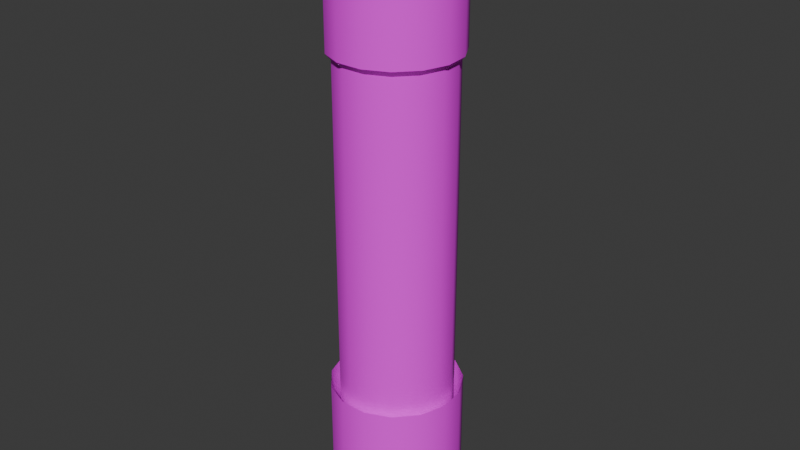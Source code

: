 # Source: torch.blend  (saved by Blender 4.1.24; exported with 4.5.12 LTS)
import bpy
from mathutils import Matrix  # noqa: F401  (used for matrix-valued properties, if any)

bpy.ops.wm.read_factory_settings(use_empty=True)
scene = bpy.context.scene
scene.name = 'Scene'

# ---- collections
col_collection = bpy.data.collections.new('Collection'); scene.collection.children.link(col_collection)

# ---- images (referenced by path relative to the original .blend; pixels are not part of the script)
import os
ASSET_DIR = os.environ.get("B2B_ASSET_DIR", "")  # directory of the original .blend (textures are referenced by path, not embedded)
HERE = os.path.dirname(os.path.abspath(__file__))  # packed textures are extracted next to this script under _unpacked/

def load_image(name, relpath, width, height, colorspace="sRGB"):
    """Load a texture the original file referenced (path relative to the .blend, or extracted next to this script)."""
    p = next((c for c in (os.path.join(HERE, relpath), os.path.join(ASSET_DIR, relpath)) if relpath and os.path.exists(c)), "")
    if p:
        img = bpy.data.images.load(p, check_existing=True)
        img.name = name
    else:  # same state as the original file: an image datablock whose file is absent (Cycles renders it pink)
        img = bpy.data.images.new(name, width, height)
        img.source = "FILE"
        img.filepath = "//" + (relpath or name)
    img.colorspace_settings.name = colorspace
    return img
img_torchmat_001_base_color = load_image('TorchMat.001 Base Color', 'TorchMat.001 Base Color.png', 1024, 1024, 'sRGB')

# ---- materials (node trees are filled in below, after node groups)
mat_torchmat_001 = bpy.data.materials.new('TorchMat.001')
mat_torchmat_001.use_transparent_shadow = False

# ---- material node trees
mat_torchmat_001.use_nodes = True; mat_torchmat_001.node_tree.nodes.clear()
_N = mat_torchmat_001.node_tree.nodes; _L = mat_torchmat_001.node_tree.links
n0 = _N.new('ShaderNodeBsdfPrincipled'); n0.name = 'Principled BSDF'; n0.location = (10, 300)
n0.inputs[2].default_value = 1.0
n1 = _N.new('ShaderNodeOutputMaterial'); n1.name = 'Material Output'; n1.location = (300, 300)
n2 = _N.new('ShaderNodeTexImage'); n2.name = 'Image Texture'; n2.location = (-280, 280)
n2.image = img_torchmat_001_base_color
_L.new(n0.outputs[0], n1.inputs[0])
_L.new(n2.outputs[0], n0.inputs[0])
n1.is_active_output = True

# ---- world
world_world = bpy.data.worlds.new('World'); scene.world = world_world
world_world.use_nodes = True; world_world.node_tree.nodes.clear()
_N = world_world.node_tree.nodes; _L = world_world.node_tree.links
n0 = _N.new('ShaderNodeOutputWorld'); n0.name = 'World Output'; n0.location = (300, 300)
n1 = _N.new('ShaderNodeBackground'); n1.name = 'Background'; n1.location = (10, 300)
n1.inputs[0].default_value = (0.05088, 0.05088, 0.05088, 1.0)
_L.new(n1.outputs[0], n0.inputs[0])
n0.is_active_output = True
world_world.color = (0.05088, 0.05088, 0.05088)
world_world.use_sun_shadow = False
world_world.sun_shadow_jitter_overblur = 0.0

# ---- meshes
me_cylinder = bpy.data.meshes.new('Cylinder')
me_cylinder.from_pydata([(0.0, 1.0, -1.608), (0.0, 1.0, 0.7328), (0.4067, 0.9135, -1.608), (0.4067, 0.9135, 0.7328), (0.7431, 0.6691, -1.608), (0.7431, 0.6691, 0.7328), (0.9511, 0.309, -1.608), (0.9511, 0.309, 0.7328), (0.9945, -0.1045, -1.608), (0.9945, -0.1045, 0.7328), (0.866, -0.5, -1.608), (0.866, -0.5, 0.7328), (0.5878, -0.809, -1.608), (0.5878, -0.809, 0.7328), (0.2079, -0.9781, -1.608), (0.2079, -0.9781, 0.7328), (-0.2079, -0.9781, -1.608), (-0.2079, -0.9781, 0.7328), (-0.5878, -0.809, -1.608), (-0.5878, -0.809, 0.7328), (-0.866, -0.5, -1.608), (-0.866, -0.5, 0.7328), (-0.9945, -0.1045, -1.608), (-0.9945, -0.1045, 0.7328), (-0.9511, 0.309, -1.608), (-0.9511, 0.309, 0.7328), (-0.7431, 0.6691, -1.608), (-0.7431, 0.6691, 0.7328), (-0.4067, 0.9135, -1.608), (-0.4067, 0.9135, 0.7328), (-1.27e-09, 1.16, -1.046), (0.4717, 1.06, -1.046), (0.8619, 0.7761, -1.046), (1.103, 0.3584, -1.046), (1.153, -0.1212, -1.046), (1.004, -0.5799, -1.046), (0.6817, -0.9383, -1.046), (0.2411, -1.134, -1.046), (-0.2411, -1.134, -1.046), (-0.6817, -0.9383, -1.046), (-1.004, -0.5799, -1.046), (-1.153, -0.1212, -1.046), (-1.103, 0.3584, -1.046), (-0.8619, 0.7761, -1.046), (-0.4717, 1.06, -1.046), (-1.27e-09, 1.16, -1.765), (0.4717, 1.06, -1.765), (0.8619, 0.7761, -1.765), (1.103, 0.3584, -1.765), (1.153, -0.1212, -1.765), (1.004, -0.5799, -1.765), (0.6817, -0.9383, -1.765), (0.2411, -1.134, -1.765), (-0.2411, -1.134, -1.765), (-0.6817, -0.9383, -1.765), (-1.004, -0.5799, -1.765), (-1.153, -0.1212, -1.765), (-1.103, 0.3584, -1.765), (-0.8619, 0.7761, -1.765), (-0.4717, 1.06, -1.765), (0.4434, 0.996, 0.7633), (-7.741e-09, 1.09, 0.7633), (0.8102, 0.7295, 0.7633), (1.037, 0.3369, 0.7633), (1.084, -0.114, 0.7633), (0.9442, -0.5451, 0.7633), (0.6408, -0.882, 0.7633), (0.2267, -1.066, 0.7633), (-0.2267, -1.066, 0.7633), (-0.6408, -0.882, 0.7633), (-0.9442, -0.5451, 0.7633), (-1.084, -0.114, 0.7633), (-1.037, 0.3369, 0.7633), (-0.8102, 0.7295, 0.7633), (-0.4434, 0.996, 0.7633), (0.4434, 0.996, 1.461), (-7.741e-09, 1.09, 1.461), (0.8102, 0.7295, 1.461), (1.037, 0.3369, 1.461), (1.084, -0.114, 1.461), (0.9442, -0.5451, 1.461), (0.6408, -0.882, 1.461), (0.2267, -1.066, 1.461), (-0.2267, -1.066, 1.461), (-0.6408, -0.882, 1.461), (-0.9442, -0.5451, 1.461), (-1.084, -0.114, 1.461), (-1.037, 0.3369, 1.461), (-0.8102, 0.7295, 1.461), (-0.4434, 0.996, 1.461), (0.09932, 0.927, 0.1446), (0.1889, 1.034, 0.123), (0.26, 1.119, 0.08939), (0.3057, 1.173, 0.047), (0.3214, 1.192, 0.0), (0.3057, 1.173, -0.047), (0.26, 1.119, -0.08939), (0.1889, 1.034, -0.123), (0.09932, 0.927, -0.1446), (0.1522, 0.8355, 0.1446), (0.2894, 0.8597, 0.123), (0.3984, 0.8789, 0.08939), (0.4683, 0.8912, 0.047), (0.4924, 0.8955, 0.0), (0.4683, 0.8912, -0.047), (0.3984, 0.8789, -0.08939), (0.2894, 0.8597, -0.123), (0.1522, 0.8355, -0.1446), (-0.1522, 0.8355, 0.1446), (-0.2894, 0.8597, 0.123), (-0.3984, 0.8789, 0.08939), (-0.4683, 0.8912, 0.047), (-0.4924, 0.8955, 0.0), (-0.4683, 0.8912, -0.047), (-0.3984, 0.8789, -0.08939), (-0.2894, 0.8597, -0.123), (-0.1522, 0.8355, -0.1446), (-0.09932, 0.927, 0.1446), (-0.1889, 1.034, 0.123), (-0.26, 1.119, 0.08939), (-0.3057, 1.173, 0.047), (-0.3214, 1.192, 0.0), (-0.3057, 1.173, -0.047), (-0.26, 1.119, -0.08939), (-0.1889, 1.034, -0.123), (-0.09932, 0.927, -0.1446), (-3.725e-08, 0.9632, 0.1446), (-4.47e-08, 1.103, 0.123), (-1.043e-07, 1.213, 0.08939), (-7.451e-08, 1.284, 0.047), (-4.47e-08, 1.309, 0.0), (-7.451e-08, 1.284, -0.047), (-1.043e-07, 1.213, -0.08939), (-4.47e-08, 1.103, -0.123), (-3.725e-08, 0.9632, -0.1446)], [], [(0, 1, 3, 2), (2, 3, 5, 4), (4, 5, 7, 6), (6, 7, 9, 8), (8, 9, 11, 10), (10, 11, 13, 12), (12, 13, 15, 14), (14, 15, 17, 16), (16, 17, 19, 18), (18, 19, 21, 20), (20, 21, 23, 22), (22, 23, 25, 24), (24, 25, 27, 26), (13, 11, 65, 66), (26, 27, 29, 28), (28, 29, 1, 0), (16, 18, 39, 38), (26, 28, 44, 43), (2, 4, 32, 31), (12, 14, 37, 36), (22, 24, 42, 41), (8, 10, 35, 34), (18, 20, 40, 39), (28, 0, 30, 44), (4, 6, 33, 32), (14, 16, 38, 37), (0, 2, 31, 30), (24, 26, 43, 42), (10, 12, 36, 35), (20, 22, 41, 40), (6, 8, 34, 33), (38, 39, 54, 53), (31, 32, 47, 46), (39, 40, 55, 54), (32, 33, 48, 47), (40, 41, 56, 55), (33, 34, 49, 48), (41, 42, 57, 56), (34, 35, 50, 49), (42, 43, 58, 57), (35, 36, 51, 50), (43, 44, 59, 58), (36, 37, 52, 51), (44, 30, 45, 59), (37, 38, 53, 52), (30, 31, 46, 45), (45, 46, 47, 48, 49, 50, 51, 52, 53, 54, 55, 56, 57, 58, 59), (60, 61, 76, 75), (23, 21, 70, 71), (9, 7, 63, 64), (19, 17, 68, 69), (29, 27, 73, 74), (5, 3, 60, 62), (15, 13, 66, 67), (25, 23, 71, 72), (11, 9, 64, 65), (21, 19, 69, 70), (1, 29, 74, 61), (7, 5, 62, 63), (17, 15, 67, 68), (3, 1, 61, 60), (27, 25, 72, 73), (75, 76, 89, 88, 87, 86, 85, 84, 83, 82, 81, 80, 79, 78, 77), (69, 68, 83, 84), (62, 60, 75, 77), (70, 69, 84, 85), (63, 62, 77, 78), (71, 70, 85, 86), (64, 63, 78, 79), (72, 71, 86, 87), (65, 64, 79, 80), (73, 72, 87, 88), (66, 65, 80, 81), (74, 73, 88, 89), (67, 66, 81, 82), (61, 74, 89, 76), (68, 67, 82, 83), (130, 129, 93, 94), (127, 126, 90, 91), (134, 133, 97, 98), (131, 130, 94, 95), (128, 127, 91, 92), (132, 131, 95, 96), (129, 128, 92, 93), (133, 132, 96, 97), (91, 90, 99, 100), (98, 97, 106, 107), (95, 94, 103, 104), (92, 91, 100, 101), (96, 95, 104, 105), (93, 92, 101, 102), (97, 96, 105, 106), (94, 93, 102, 103), (125, 134, 98, 107, 106, 105, 104, 103, 102, 101, 100, 99, 90, 126, 117, 108, 109, 110, 111, 112, 113, 114, 115, 116), (112, 111, 120, 121), (109, 108, 117, 118), (116, 115, 124, 125), (113, 112, 121, 122), (110, 109, 118, 119), (114, 113, 122, 123), (111, 110, 119, 120), (115, 114, 123, 124), (124, 123, 132, 133), (121, 120, 129, 130), (118, 117, 126, 127), (125, 124, 133, 134), (122, 121, 130, 131), (119, 118, 127, 128), (123, 122, 131, 132), (120, 119, 128, 129)])
me_cylinder.polygons.foreach_set('use_smooth', [True] * 110)
_k = set([(0, 2), (0, 28), (1, 3), (1, 29), (2, 4), (3, 5), (4, 6), (5, 7), (6, 8), (7, 9), (8, 10), (9, 11), (10, 12), (11, 13), (12, 14), (13, 15), (14, 16), (15, 17), (16, 18), (17, 19), (18, 20), (19, 21), (20, 22), (21, 23), (22, 24), (23, 25), (24, 26), (25, 27), (26, 28), (27, 29), (30, 31), (30, 44), (31, 32), (32, 33), (33, 34), (34, 35), (35, 36), (36, 37), (37, 38), (38, 39), (39, 40), (40, 41), (41, 42), (42, 43), (43, 44), (45, 46), (45, 59), (46, 47), (47, 48), (48, 49), (49, 50), (50, 51), (51, 52), (52, 53), (53, 54), (54, 55), (55, 56), (56, 57), (57, 58), (58, 59), (60, 61), (60, 62), (61, 74), (62, 63), (63, 64), (64, 65), (65, 66), (66, 67), (67, 68), (68, 69), (69, 70), (70, 71), (71, 72), (72, 73), (73, 74), (75, 76), (75, 77), (76, 89), (77, 78), (78, 79), (79, 80), (80, 81), (81, 82), (82, 83), (83, 84), (84, 85), (85, 86), (86, 87), (87, 88), (88, 89), (90, 99), (90, 126), (93, 94), (93, 102), (93, 129), (94, 95), (94, 103), (94, 130), (95, 104), (95, 131), (98, 107), (98, 134), (99, 100), (100, 101), (101, 102), (102, 103), (103, 104), (104, 105), (105, 106), (106, 107), (108, 109), (108, 117), (109, 110), (110, 111), (111, 112), (111, 120), (112, 113), (112, 121), (113, 114), (113, 122), (114, 115), (115, 116), (116, 125), (117, 126), (120, 121), (120, 129), (121, 122), (121, 130), (122, 131), (125, 134), (129, 130), (130, 131)])
me_cylinder.attributes.new('sharp_edge', 'BOOLEAN', 'EDGE').data.foreach_set('value', [ (min(e.vertices), max(e.vertices)) in _k for e in me_cylinder.edges])
_uv = me_cylinder.uv_layers.new(name='UVMap')
_uv.uv.foreach_set('vector', [0.719, 0.9456, 0.719, 0.6291, 0.7699, 0.628, 0.7699, 0.9446, 0.6109, 0.6185, 0.6109, 0.3021, 0.6485, 0.3043, 0.6485, 0.6207, 0.6485, 0.6207, 0.6485, 0.3043, 0.6999, 0.3055, 0.6999, 0.6219, 0.6999, 0.6219, 0.6999, 0.3055, 0.7562, 0.3055, 0.7562, 0.6219, 0.7562, 0.6219, 0.7562, 0.3055, 0.8076, 0.3043, 0.8076, 0.6207, 0.003095, 0.6362, 0.003095, 0.3198, 0.04075, 0.3217, 0.04075, 0.6382, 0.04075, 0.6382, 0.04075, 0.3217, 0.09215, 0.3228, 0.09215, 0.6393, 0.09215, 0.6393, 0.09215, 0.3228, 0.1484, 0.3228, 0.1484, 0.6393, 0.1484, 0.6393, 0.1484, 0.3228, 0.1998, 0.3217, 0.1998, 0.6382, 0.1998, 0.6382, 0.1998, 0.3217, 0.2375, 0.3198, 0.2375, 0.6362, 0.3196, 0.9168, 0.3196, 0.6005, 0.371, 0.6016, 0.371, 0.918, 0.371, 0.918, 0.371, 0.6016, 0.4273, 0.6016, 0.4273, 0.918, 0.4273, 0.918, 0.4273, 0.6016, 0.4787, 0.6005, 0.4787, 0.9168, 0.4245, 0.2779, 0.4803, 0.2841, 0.4819, 0.2959, 0.4211, 0.2892, 0.6109, 0.9447, 0.6109, 0.6282, 0.6628, 0.6292, 0.6628, 0.9457, 0.6628, 0.9457, 0.6628, 0.6292, 0.719, 0.6291, 0.719, 0.9456, 0.269, 0.8176, 0.2704, 0.8624, 0.1938, 0.8787, 0.1921, 0.8267, 0.1062, 0.8627, 0.1077, 0.8171, 0.1846, 0.8259, 0.1828, 0.8787, 0.1077, 0.7071, 0.1062, 0.6615, 0.1828, 0.6455, 0.1846, 0.6983, 0.269, 0.7075, 0.2684, 0.7628, 0.1915, 0.7631, 0.1921, 0.699, 0.7784, 0.7447, 0.7778, 0.6896, 0.8548, 0.6808, 0.8555, 0.7447, 0.9198, 0.3668, 0.9186, 0.3118, 0.9955, 0.3021, 0.9969, 0.366, 0.7761, 0.8453, 0.7778, 0.7997, 0.8548, 0.8085, 0.8529, 0.8613, 0.1077, 0.8171, 0.1083, 0.7621, 0.1853, 0.7621, 0.1846, 0.8259, 0.9186, 0.4674, 0.9198, 0.4218, 0.9969, 0.4298, 0.9955, 0.4826, 0.2684, 0.7628, 0.269, 0.8176, 0.1921, 0.8267, 0.1915, 0.7631, 0.1083, 0.7621, 0.1077, 0.7071, 0.1846, 0.6983, 0.1853, 0.7621, 0.7778, 0.6896, 0.7761, 0.6441, 0.8529, 0.628, 0.8548, 0.6808, 0.2704, 0.6613, 0.269, 0.7075, 0.1921, 0.699, 0.1938, 0.6455, 0.7778, 0.7997, 0.7784, 0.7447, 0.8555, 0.7447, 0.8548, 0.8085, 0.9198, 0.4218, 0.9198, 0.3668, 0.9969, 0.366, 0.9969, 0.4298, 0.62, 0.1064, 0.6187, 0.04676, 0.716, 0.04676, 0.7172, 0.1064, 0.5848, 0.6005, 0.5828, 0.6441, 0.4856, 0.6452, 0.4876, 0.6015, 0.6187, 0.04676, 0.6165, 0.003095, 0.7137, 0.003095, 0.716, 0.04676, 0.5828, 0.6441, 0.5821, 0.7038, 0.4848, 0.7048, 0.4856, 0.6452, 0.8138, 0.4866, 0.8152, 0.427, 0.9124, 0.427, 0.911, 0.4866, 0.5821, 0.7038, 0.5828, 0.769, 0.4856, 0.7701, 0.4848, 0.7048, 0.8152, 0.427, 0.8152, 0.3617, 0.9124, 0.3617, 0.9124, 0.427, 0.5828, 0.769, 0.5848, 0.8286, 0.4876, 0.8297, 0.4856, 0.7701, 0.8152, 0.3617, 0.8138, 0.3021, 0.911, 0.3021, 0.9124, 0.3617, 0.6165, 0.2749, 0.6187, 0.2313, 0.716, 0.2313, 0.7137, 0.2749, 0.8273, 0.1876, 0.8284, 0.1274, 0.9257, 0.1275, 0.9245, 0.1877, 0.6187, 0.2313, 0.62, 0.1717, 0.7172, 0.1717, 0.716, 0.2313, 0.8284, 0.1274, 0.8284, 0.06216, 0.9257, 0.06225, 0.9257, 0.1275, 0.62, 0.1717, 0.62, 0.1064, 0.7172, 0.1064, 0.7172, 0.1717, 0.8284, 0.06216, 0.8273, 0.003095, 0.9245, 0.003183, 0.9257, 0.06225, 0.205, 0.01011, 0.2615, 0.04276, 0.2998, 0.09541, 0.3134, 0.159, 0.2998, 0.2224, 0.2615, 0.2748, 0.205, 0.307, 0.1401, 0.3136, 0.0781, 0.2933, 0.02962, 0.2497, 0.003094, 0.1903, 0.003094, 0.1254, 0.02962, 0.06619, 0.0781, 0.02293, 0.1401, 0.003095, 0.9561, 0.8078, 0.9572, 0.8633, 0.8628, 0.8632, 0.8617, 0.8077, 0.376, 0.04882, 0.343, 0.09406, 0.3323, 0.08877, 0.3682, 0.03945, 0.5336, 0.267, 0.5752, 0.2297, 0.5854, 0.2366, 0.54, 0.2774, 0.3314, 0.1489, 0.343, 0.2039, 0.3323, 0.2085, 0.3196, 0.1486, 0.5336, 0.03313, 0.4803, 0.01547, 0.4819, 0.003095, 0.54, 0.02235, 0.598, 0.1785, 0.598, 0.1224, 0.6103, 0.1196, 0.6103, 0.1809, 0.376, 0.2495, 0.4245, 0.2779, 0.4211, 0.2892, 0.3682, 0.2583, 0.4245, 0.02102, 0.376, 0.04882, 0.3682, 0.03945, 0.4211, 0.009145, 0.4803, 0.2841, 0.5336, 0.267, 0.54, 0.2774, 0.4819, 0.2959, 0.343, 0.09406, 0.3314, 0.1489, 0.3196, 0.1486, 0.3323, 0.08877, 0.5752, 0.07094, 0.5336, 0.03313, 0.54, 0.02235, 0.5854, 0.06357, 0.5752, 0.2297, 0.598, 0.1785, 0.6103, 0.1809, 0.5854, 0.2366, 0.343, 0.2039, 0.376, 0.2495, 0.3682, 0.2583, 0.3323, 0.2085, 0.598, 0.1224, 0.5752, 0.07094, 0.5854, 0.06357, 0.6103, 0.1196, 0.4803, 0.01547, 0.4245, 0.02102, 0.4211, 0.009145, 0.4819, 0.003095, 0.3673, 0.555, 0.332, 0.5049, 0.3196, 0.4449, 0.332, 0.3854, 0.3673, 0.3367, 0.4192, 0.3073, 0.4788, 0.3021, 0.5358, 0.3222, 0.5803, 0.364, 0.6047, 0.4203, 0.6047, 0.4813, 0.5803, 0.5366, 0.5358, 0.5766, 0.4788, 0.5943, 0.4192, 0.5866, 0.8199, 0.04414, 0.8211, 0.1002, 0.7267, 0.1002, 0.7256, 0.04414, 0.003767, 0.6876, 0.00567, 0.6465, 0.09996, 0.6455, 0.09806, 0.6865, 0.8177, 0.003095, 0.8199, 0.04414, 0.7256, 0.04414, 0.7234, 0.003095, 0.003095, 0.7436, 0.003767, 0.6876, 0.09806, 0.6865, 0.09739, 0.7426, 0.9573, 0.7454, 0.956, 0.8015, 0.8617, 0.8015, 0.863, 0.7454, 0.003767, 0.805, 0.003095, 0.7436, 0.09739, 0.7426, 0.09806, 0.8039, 0.9573, 0.6841, 0.9573, 0.7454, 0.863, 0.7454, 0.863, 0.6841, 0.00567, 0.861, 0.003767, 0.805, 0.09806, 0.8039, 0.09996, 0.86, 0.956, 0.628, 0.9573, 0.6841, 0.863, 0.6841, 0.8617, 0.628, 0.8199, 0.2176, 0.8177, 0.2586, 0.7234, 0.2586, 0.7256, 0.2176, 0.9572, 0.9246, 0.9561, 0.9812, 0.8617, 0.9811, 0.8628, 0.9245, 0.8211, 0.1615, 0.8199, 0.2176, 0.7256, 0.2176, 0.7267, 0.1615, 0.9572, 0.8633, 0.9572, 0.9246, 0.8628, 0.9245, 0.8628, 0.8632, 0.8211, 0.1002, 0.8211, 0.1615, 0.7267, 0.1615, 0.7267, 0.1002, 0.2993, 0.6244, 0.2928, 0.6251, 0.2921, 0.5882, 0.2986, 0.5856, 0.2795, 0.3831, 0.2605, 0.3831, 0.2557, 0.3697, 0.2705, 0.3576, 0.2608, 0.5161, 0.2799, 0.5161, 0.2707, 0.5416, 0.256, 0.5295, 0.3055, 0.6252, 0.2993, 0.6244, 0.2986, 0.5856, 0.3048, 0.5884, 0.2951, 0.3831, 0.2795, 0.3831, 0.2705, 0.3576, 0.2827, 0.348, 0.2953, 0.5161, 0.3055, 0.5161, 0.2905, 0.5574, 0.2826, 0.5513, 0.3058, 0.3831, 0.2951, 0.3831, 0.2827, 0.348, 0.2912, 0.3418, 0.2799, 0.5161, 0.2953, 0.5161, 0.2826, 0.5513, 0.2707, 0.5416, 0.2705, 0.3576, 0.2557, 0.3697, 0.2437, 0.3625, 0.2475, 0.344, 0.256, 0.5295, 0.2707, 0.5416, 0.2472, 0.5552, 0.2437, 0.5367, 0.2437, 0.5881, 0.2498, 0.5856, 0.2498, 0.6279, 0.2437, 0.6283, 0.2827, 0.348, 0.2705, 0.3576, 0.2475, 0.344, 0.2511, 0.3292, 0.2826, 0.5513, 0.2905, 0.5574, 0.2526, 0.5794, 0.2503, 0.57, 0.2912, 0.3418, 0.2827, 0.348, 0.2511, 0.3292, 0.2541, 0.3198, 0.2707, 0.5416, 0.2826, 0.5513, 0.2503, 0.57, 0.2472, 0.5552, 0.2498, 0.5856, 0.2564, 0.5878, 0.2564, 0.628, 0.2498, 0.6279, 0.4854, 0.916, 0.4857, 0.9025, 0.4854, 0.8891, 0.4848, 0.8819, 0.4879, 0.8634, 0.4926, 0.8486, 0.4984, 0.8392, 0.5048, 0.8359, 0.5111, 0.8392, 0.5168, 0.8486, 0.5212, 0.8634, 0.524, 0.8819, 0.5245, 0.8891, 0.5248, 0.9025, 0.5245, 0.916, 0.524, 0.9231, 0.5212, 0.9417, 0.5168, 0.9564, 0.5111, 0.9659, 0.5048, 0.9692, 0.4984, 0.9659, 0.4926, 0.9564, 0.4879, 0.9417, 0.4848, 0.9231, 0.2691, 0.6279, 0.2626, 0.628, 0.2626, 0.5878, 0.2691, 0.5856, 0.2475, 0.4223, 0.2437, 0.4037, 0.2557, 0.3966, 0.2705, 0.4087, 0.2437, 0.4955, 0.2472, 0.4769, 0.2707, 0.4905, 0.256, 0.5026, 0.2753, 0.6283, 0.2691, 0.6279, 0.2691, 0.5856, 0.2753, 0.5881, 0.2511, 0.437, 0.2475, 0.4223, 0.2705, 0.4087, 0.2827, 0.4183, 0.2503, 0.4622, 0.2526, 0.4527, 0.2905, 0.4747, 0.2826, 0.4809, 0.2541, 0.4465, 0.2511, 0.437, 0.2827, 0.4183, 0.2912, 0.4245, 0.2472, 0.4769, 0.2503, 0.4622, 0.2826, 0.4809, 0.2707, 0.4905, 0.2707, 0.4905, 0.2826, 0.4809, 0.2953, 0.5161, 0.2799, 0.5161, 0.2986, 0.6703, 0.2921, 0.6688, 0.2928, 0.6251, 0.2993, 0.6244, 0.2705, 0.4087, 0.2557, 0.3966, 0.2605, 0.3831, 0.2795, 0.3831, 0.256, 0.5026, 0.2707, 0.4905, 0.2799, 0.5161, 0.2608, 0.5161, 0.3048, 0.6689, 0.2986, 0.6703, 0.2993, 0.6244, 0.3055, 0.6252, 0.2827, 0.4183, 0.2705, 0.4087, 0.2795, 0.3831, 0.2951, 0.3831, 0.2826, 0.4809, 0.2905, 0.4747, 0.3055, 0.5161, 0.2953, 0.5161, 0.2912, 0.4245, 0.2827, 0.4183, 0.2951, 0.3831, 0.3058, 0.3831])
me_cylinder.materials.append(mat_torchmat_001)
me_cylinder.update()

# ---- objects
ob_cylinder = bpy.data.objects.new('Cylinder', me_cylinder)

# ---- transforms, parenting, visibility, modifiers, constraints
ob_cylinder.location = (0.0, 0.0, 0.0)
ob_cylinder.scale = (1.0, 1.0, 3.288)

# ---- collection membership
col_collection.objects.link(ob_cylinder)

# ---- scene / render settings (as saved in the file)
scene.frame_start = 1; scene.frame_end = 250; scene.frame_set(0)
scene.render.engine = 'BLENDER_EEVEE_NEXT'
scene.cycles.sampling_pattern = 'TABULATED_SOBOL'
scene.eevee.ray_tracing_options.trace_max_roughness = 0.0
bpy.context.view_layer.update()

# ---- added for rendering (the .blend has no active camera and no usable light): camera, sun
cam_auto = bpy.data.cameras.new('AutoCamera')
cam_auto.lens = 50.0
cam_auto.sensor_width = 36.0
cam_auto.clip_end = 1000.0
ob_auto_camera = bpy.data.objects.new('AutoCamera', cam_auto)
scene.collection.objects.link(ob_auto_camera)
ob_auto_camera.location = (10.2953, -12.2673, 7.73584)
ob_auto_camera.rotation_euler = (1.09748, -7.21219e-08, 0.694738)
scene.camera = ob_auto_camera
light_auto_sun = bpy.data.lights.new('AutoSun', 'SUN')
light_auto_sun.energy = 3.0
light_auto_sun.angle = 0.0523599
ob_auto_sun = bpy.data.objects.new('AutoSun', light_auto_sun)
scene.collection.objects.link(ob_auto_sun)
ob_auto_sun.rotation_euler = (0.872665, 0.174533, 0.523599)
bpy.context.view_layer.update()
